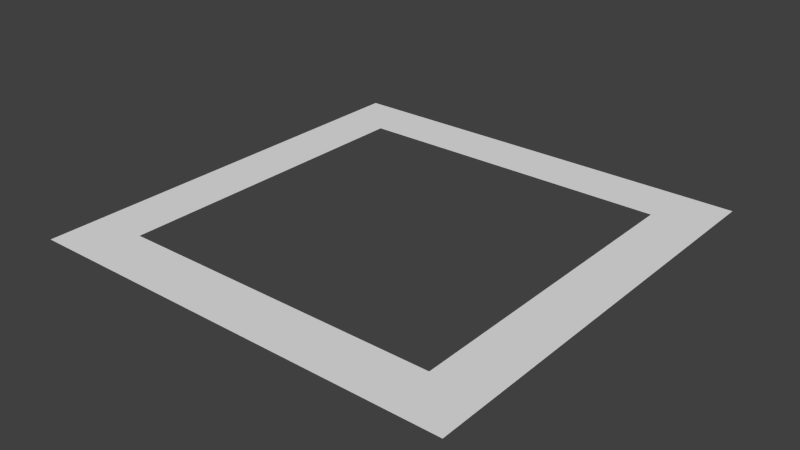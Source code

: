 # Source: character-streak.blend  (saved by Blender 2.75.0; exported with 4.5.12 LTS)
import bpy
from mathutils import Matrix  # noqa: F401  (used for matrix-valued properties, if any)

bpy.ops.wm.read_factory_settings(use_empty=True)
scene = bpy.context.scene
scene.name = 'Scene'

# ---- collections
col_collection_1 = bpy.data.collections.new('Collection 1'); scene.collection.children.link(col_collection_1)

# ---- world
world_world = bpy.data.worlds.new('World'); scene.world = world_world
world_world.color = (0.05088, 0.05088, 0.05088)
world_world.use_sun_shadow = False
world_world.sun_shadow_jitter_overblur = 0.0
world_world.cycles.sampling_method = 'MANUAL'
world_world.cycles.sample_map_resolution = 256

# ---- meshes
me_plane = bpy.data.meshes.new('Plane')
me_plane.from_pydata([(-0.5, -0.5, 0.0), (0.5, -0.5, 0.0), (-0.5, 0.5, 0.0), (0.5, 0.5, 0.0), (-0.5, -0.375, 0.0), (0.375, -0.5, 0.0), (0.5, 0.375, 0.0), (-0.375, 0.5, 0.0), (-0.5, 0.375, 0.0), (-0.375, -0.5, 0.0), (0.5, -0.375, 0.0), (0.375, 0.5, 0.0), (-0.375, 0.375, 0.0), (-0.375, -0.375, 0.0), (0.375, -0.375, 0.0), (0.375, 0.375, 0.0)], [], [(15, 6, 3, 11), (10, 6, 15, 14), (9, 5, 14, 13), (8, 12, 7, 2), (0, 9, 13, 4), (12, 15, 11, 7), (5, 1, 10, 14), (13, 12, 8, 4)])
me_plane.use_remesh_preserve_volume = False
me_plane.use_remesh_preserve_attributes = False
me_plane.use_mirror_vertex_groups = False
me_plane.update()

# ---- objects
ob_plane = bpy.data.objects.new('Plane', me_plane)

# ---- transforms, parenting, visibility, modifiers, constraints
ob_plane.location = (0.0, 0.0, 0.0)
ob_plane.lineart.crease_threshold = 0.0

# ---- collection membership
col_collection_1.objects.link(ob_plane)

# ---- scene / render settings (as saved in the file)
scene.frame_start = 1; scene.frame_end = 250; scene.frame_set(1)
scene.render.engine = 'BLENDER_EEVEE_NEXT'
scene.render.resolution_percentage = 50
scene.render.dither_intensity = 0.0
scene.cycles.use_denoising = False
scene.cycles.samples = 10
scene.cycles.sampling_pattern = 'TABULATED_SOBOL'
scene.cycles.light_sampling_threshold = 0.0
scene.cycles.use_adaptive_sampling = False
scene.cycles.use_light_tree = False
scene.cycles.blur_glossy = 0.0
scene.cycles.pixel_filter_type = 'GAUSSIAN'
scene.cycles.sample_clamp_indirect = 0.0
scene.view_settings.view_transform = 'Standard'
bpy.context.view_layer.update()

# ---- added for rendering (the .blend has no active camera and no usable light): camera, sun
cam_auto = bpy.data.cameras.new('AutoCamera')
cam_auto.lens = 50.0
cam_auto.sensor_width = 36.0
cam_auto.clip_end = 1000.0
ob_auto_camera = bpy.data.objects.new('AutoCamera', cam_auto)
scene.collection.objects.link(ob_auto_camera)
ob_auto_camera.location = (1.30847, -1.57016, 1.04677)
ob_auto_camera.rotation_euler = (1.09748, -7.21219e-08, 0.694738)
scene.camera = ob_auto_camera
light_auto_sun = bpy.data.lights.new('AutoSun', 'SUN')
light_auto_sun.energy = 3.0
light_auto_sun.angle = 0.0523599
ob_auto_sun = bpy.data.objects.new('AutoSun', light_auto_sun)
scene.collection.objects.link(ob_auto_sun)
ob_auto_sun.rotation_euler = (0.872665, 0.174533, 0.523599)
bpy.context.view_layer.update()
